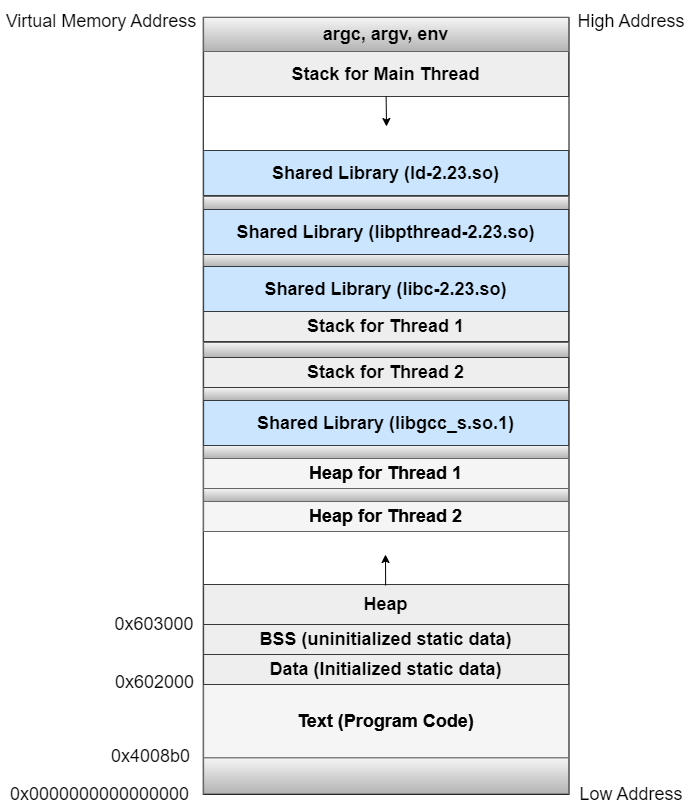

The diagram above was exported from draw.io. Its source (the exported page's mxGraphModel, read from the mxfile embedded in the PNG):
<mxGraphModel dx="1038" dy="547" grid="1" gridSize="10" guides="1" tooltips="1" connect="1" arrows="1" fold="1" page="1" pageScale="1" pageWidth="827" pageHeight="1169" math="0" shadow="0">
  <root>
    <mxCell id="0" />
    <mxCell id="1" parent="0" />
    <mxCell id="8yy_UpaCzfuwYl_fiIlz-1" value="" style="rounded=0;whiteSpace=wrap;html=1;rotation=90;" parent="1" vertex="1">
      <mxGeometry x="61.03999999999999" y="264.53999999999996" width="777.18" height="365.75" as="geometry" />
    </mxCell>
    <mxCell id="8yy_UpaCzfuwYl_fiIlz-8" value="&lt;h4&gt;Text (Program Code)&lt;/h4&gt;" style="text;html=1;align=center;verticalAlign=middle;whiteSpace=wrap;rounded=0;fontSize=18;fillColor=#f5f5f5;fontColor=#333333;strokeColor=#666666;" parent="1" vertex="1">
      <mxGeometry x="267.13" y="726" width="365" height="73.4" as="geometry" />
    </mxCell>
    <mxCell id="8yy_UpaCzfuwYl_fiIlz-9" value="0x0000000000000000" style="text;html=1;strokeColor=none;fillColor=none;align=center;verticalAlign=middle;whiteSpace=wrap;rounded=0;fontFamily=Helvetica;fontSize=18;" parent="1" vertex="1">
      <mxGeometry x="63.629999999999995" y="821" width="198.87" height="30" as="geometry" />
    </mxCell>
    <mxCell id="8yy_UpaCzfuwYl_fiIlz-10" value="0x4008b0" style="text;html=1;strokeColor=none;fillColor=none;align=center;verticalAlign=middle;whiteSpace=wrap;rounded=0;fontFamily=Helvetica;fontSize=18;" parent="1" vertex="1">
      <mxGeometry x="165.5" y="783" width="97" height="30" as="geometry" />
    </mxCell>
    <mxCell id="8yy_UpaCzfuwYl_fiIlz-11" value="&lt;h4&gt;Stack for Main Thread&lt;/h4&gt;" style="text;html=1;align=center;verticalAlign=middle;whiteSpace=wrap;rounded=0;fontSize=18;fillColor=#eeeeee;strokeColor=#36393d;" parent="1" vertex="1">
      <mxGeometry x="267.13" y="93" width="365" height="45" as="geometry" />
    </mxCell>
    <mxCell id="8yy_UpaCzfuwYl_fiIlz-12" value="&lt;h4&gt;Heap&lt;/h4&gt;" style="text;html=1;align=center;verticalAlign=middle;whiteSpace=wrap;rounded=0;fontSize=18;fillColor=#eeeeee;strokeColor=#36393d;" parent="1" vertex="1">
      <mxGeometry x="267.13" y="626" width="365" height="40" as="geometry" />
    </mxCell>
    <mxCell id="8yy_UpaCzfuwYl_fiIlz-13" value="" style="endArrow=classic;html=1;rounded=0;fontFamily=Helvetica;fontSize=18;" parent="1" edge="1">
      <mxGeometry width="50" height="50" relative="1" as="geometry">
        <mxPoint x="449.13" y="627" as="sourcePoint" />
        <mxPoint x="449" y="596" as="targetPoint" />
      </mxGeometry>
    </mxCell>
    <mxCell id="8yy_UpaCzfuwYl_fiIlz-16" value="0x603000" style="text;html=1;strokeColor=none;fillColor=none;align=center;verticalAlign=middle;whiteSpace=wrap;rounded=0;fontFamily=Helvetica;fontSize=18;" parent="1" vertex="1">
      <mxGeometry x="172.5" y="651" width="90" height="30" as="geometry" />
    </mxCell>
    <mxCell id="8yy_UpaCzfuwYl_fiIlz-18" value="" style="endArrow=classic;html=1;rounded=0;fontFamily=Helvetica;fontSize=18;exitX=0.5;exitY=1;exitDx=0;exitDy=0;" parent="1" edge="1">
      <mxGeometry width="50" height="50" relative="1" as="geometry">
        <mxPoint x="449.6300000000001" y="138" as="sourcePoint" />
        <mxPoint x="450" y="168" as="targetPoint" />
      </mxGeometry>
    </mxCell>
    <mxCell id="8yy_UpaCzfuwYl_fiIlz-19" value="&lt;h4&gt;Shared Library (libgcc_s.so.1)&lt;/h4&gt;" style="text;html=1;align=center;verticalAlign=middle;whiteSpace=wrap;rounded=0;fontSize=18;fillColor=#f5f5f5;fontColor=#333333;strokeColor=#666666;" parent="1" vertex="1">
      <mxGeometry x="267.13" y="442" width="365" height="45" as="geometry" />
    </mxCell>
    <mxCell id="8yy_UpaCzfuwYl_fiIlz-20" value="&lt;h4&gt;Shared Library (libc-2.23.so)&lt;br&gt;&lt;/h4&gt;" style="text;html=1;align=center;verticalAlign=middle;whiteSpace=wrap;rounded=0;fontSize=18;fillColor=#f5f5f5;fontColor=#333333;strokeColor=#666666;" parent="1" vertex="1">
      <mxGeometry x="267.13" y="308" width="365" height="45" as="geometry" />
    </mxCell>
    <mxCell id="8yy_UpaCzfuwYl_fiIlz-21" value="&lt;h4&gt;Shared Library (libpthread-2.23.so)&lt;br&gt;&lt;/h4&gt;" style="text;html=1;align=center;verticalAlign=middle;whiteSpace=wrap;rounded=0;fontSize=18;fillColor=#f5f5f5;fontColor=#333333;strokeColor=#666666;" parent="1" vertex="1">
      <mxGeometry x="267.13" y="251" width="365" height="45" as="geometry" />
    </mxCell>
    <mxCell id="8yy_UpaCzfuwYl_fiIlz-22" value="&lt;h4&gt;Shared Library (ld-2.23.so)&lt;br&gt;&lt;/h4&gt;" style="text;html=1;align=center;verticalAlign=middle;whiteSpace=wrap;rounded=0;fontSize=18;fillColor=#f5f5f5;fontColor=#333333;strokeColor=#666666;" parent="1" vertex="1">
      <mxGeometry x="267.13" y="192" width="365" height="45" as="geometry" />
    </mxCell>
    <mxCell id="8yy_UpaCzfuwYl_fiIlz-23" value="&lt;h4&gt;Data (Initialized static data)&lt;/h4&gt;" style="text;html=1;align=center;verticalAlign=middle;whiteSpace=wrap;rounded=0;fontSize=18;fillColor=#eeeeee;strokeColor=#36393d;" parent="1" vertex="1">
      <mxGeometry x="267.13" y="696" width="365" height="30" as="geometry" />
    </mxCell>
    <mxCell id="8yy_UpaCzfuwYl_fiIlz-24" value="0x602000" style="text;html=1;strokeColor=none;fillColor=none;align=center;verticalAlign=middle;whiteSpace=wrap;rounded=0;fontFamily=Helvetica;fontSize=18;" parent="1" vertex="1">
      <mxGeometry x="173.63" y="709" width="88.87" height="30" as="geometry" />
    </mxCell>
    <mxCell id="8yy_UpaCzfuwYl_fiIlz-25" value="&lt;h4&gt;BSS (uninitialized static data)&lt;/h4&gt;" style="text;html=1;align=center;verticalAlign=middle;whiteSpace=wrap;rounded=0;fontSize=18;fillColor=#f5f5f5;fontColor=#333333;strokeColor=#666666;" parent="1" vertex="1">
      <mxGeometry x="267.13" y="666" width="365" height="30" as="geometry" />
    </mxCell>
    <mxCell id="8yy_UpaCzfuwYl_fiIlz-26" value="&lt;h4&gt;Stack for Thread 1&lt;/h4&gt;" style="text;html=1;align=center;verticalAlign=middle;whiteSpace=wrap;rounded=0;fontSize=18;fillColor=#f5f5f5;fontColor=#333333;strokeColor=#666666;" parent="1" vertex="1">
      <mxGeometry x="267.13" y="354" width="365" height="30" as="geometry" />
    </mxCell>
    <mxCell id="8yy_UpaCzfuwYl_fiIlz-27" value="&lt;h4&gt;Stack for Thread 2&lt;/h4&gt;" style="text;html=1;align=center;verticalAlign=middle;whiteSpace=wrap;rounded=0;fontSize=18;fillColor=#f5f5f5;fontColor=#333333;strokeColor=#666666;" parent="1" vertex="1">
      <mxGeometry x="267.13" y="399" width="365" height="30" as="geometry" />
    </mxCell>
    <mxCell id="8yy_UpaCzfuwYl_fiIlz-28" value="&lt;h4&gt;&lt;br&gt;&lt;/h4&gt;" style="text;html=1;align=center;verticalAlign=middle;whiteSpace=wrap;rounded=0;fontSize=18;fillColor=#f5f5f5;strokeColor=#666666;gradientColor=#b3b3b3;" parent="1" vertex="1">
      <mxGeometry x="267.13" y="799.4" width="365" height="36" as="geometry" />
    </mxCell>
    <mxCell id="8yy_UpaCzfuwYl_fiIlz-29" value="&lt;h4&gt;&lt;br&gt;&lt;/h4&gt;" style="text;html=1;align=center;verticalAlign=middle;whiteSpace=wrap;rounded=0;fontSize=18;fillColor=#f5f5f5;strokeColor=#666666;gradientColor=#b3b3b3;" parent="1" vertex="1">
      <mxGeometry x="267.13" y="429" width="365" height="13" as="geometry" />
    </mxCell>
    <mxCell id="8yy_UpaCzfuwYl_fiIlz-30" value="&lt;h4&gt;&lt;br&gt;&lt;/h4&gt;" style="text;html=1;align=center;verticalAlign=middle;whiteSpace=wrap;rounded=0;fontSize=18;fillColor=#f5f5f5;strokeColor=#666666;gradientColor=#b3b3b3;" parent="1" vertex="1">
      <mxGeometry x="267.13" y="384" width="365" height="15" as="geometry" />
    </mxCell>
    <mxCell id="8yy_UpaCzfuwYl_fiIlz-31" value="&lt;h4&gt;&lt;br&gt;&lt;/h4&gt;" style="text;html=1;align=center;verticalAlign=middle;whiteSpace=wrap;rounded=0;fontSize=18;fillColor=#f5f5f5;strokeColor=#666666;gradientColor=#b3b3b3;" parent="1" vertex="1">
      <mxGeometry x="267.13" y="295" width="365" height="13" as="geometry" />
    </mxCell>
    <mxCell id="8yy_UpaCzfuwYl_fiIlz-32" value="&lt;h4&gt;&lt;br&gt;&lt;/h4&gt;" style="text;html=1;align=center;verticalAlign=middle;whiteSpace=wrap;rounded=0;fontSize=18;fillColor=#f5f5f5;strokeColor=#666666;gradientColor=#b3b3b3;" parent="1" vertex="1">
      <mxGeometry x="267.13" y="238" width="365" height="13" as="geometry" />
    </mxCell>
    <mxCell id="vZizB2ueqZ58Y3mxxdz5-1" value="&lt;h4&gt;argc, argv, env&lt;/h4&gt;" style="text;html=1;align=center;verticalAlign=middle;whiteSpace=wrap;rounded=0;fontSize=18;fillColor=#f5f5f5;strokeColor=#666666;gradientColor=#b3b3b3;" vertex="1" parent="1">
      <mxGeometry x="267.13" y="59" width="365" height="34" as="geometry" />
    </mxCell>
    <mxCell id="vZizB2ueqZ58Y3mxxdz5-2" value="&lt;h4&gt;Heap for Thread 1&lt;/h4&gt;" style="text;html=1;align=center;verticalAlign=middle;whiteSpace=wrap;rounded=0;fontSize=18;fillColor=#f5f5f5;fontColor=#333333;strokeColor=#666666;" vertex="1" parent="1">
      <mxGeometry x="267.13" y="500" width="365" height="30" as="geometry" />
    </mxCell>
    <mxCell id="vZizB2ueqZ58Y3mxxdz5-3" value="&lt;h4&gt;Heap for Thread 2&lt;/h4&gt;" style="text;html=1;align=center;verticalAlign=middle;whiteSpace=wrap;rounded=0;fontSize=18;fillColor=#f5f5f5;fontColor=#333333;strokeColor=#666666;" vertex="1" parent="1">
      <mxGeometry x="267.13" y="543" width="365" height="30" as="geometry" />
    </mxCell>
    <mxCell id="vZizB2ueqZ58Y3mxxdz5-4" value="&lt;h4&gt;&lt;br&gt;&lt;/h4&gt;" style="text;html=1;align=center;verticalAlign=middle;whiteSpace=wrap;rounded=0;fontSize=18;fillColor=#f5f5f5;strokeColor=#666666;gradientColor=#b3b3b3;" vertex="1" parent="1">
      <mxGeometry x="267.13" y="487" width="365" height="13" as="geometry" />
    </mxCell>
    <mxCell id="vZizB2ueqZ58Y3mxxdz5-7" value="&lt;h4&gt;&lt;br&gt;&lt;/h4&gt;" style="text;html=1;align=center;verticalAlign=middle;whiteSpace=wrap;rounded=0;fontSize=18;fillColor=#f5f5f5;strokeColor=#666666;gradientColor=#b3b3b3;" vertex="1" parent="1">
      <mxGeometry x="267.13" y="530" width="365" height="13" as="geometry" />
    </mxCell>
    <mxCell id="vZizB2ueqZ58Y3mxxdz5-9" value="Low Address&lt;br&gt;" style="text;html=1;strokeColor=none;fillColor=none;align=center;verticalAlign=middle;whiteSpace=wrap;rounded=0;fontFamily=Helvetica;fontSize=18;" vertex="1" parent="1">
      <mxGeometry x="635" y="821" width="120" height="30" as="geometry" />
    </mxCell>
    <mxCell id="vZizB2ueqZ58Y3mxxdz5-10" value="High Address" style="text;html=1;strokeColor=none;fillColor=none;align=center;verticalAlign=middle;whiteSpace=wrap;rounded=0;fontFamily=Helvetica;fontSize=18;" vertex="1" parent="1">
      <mxGeometry x="635" y="48" width="120" height="30" as="geometry" />
    </mxCell>
    <mxCell id="vZizB2ueqZ58Y3mxxdz5-11" value="&lt;h4&gt;Heap for Thread 2&lt;/h4&gt;" style="text;html=1;align=center;verticalAlign=middle;whiteSpace=wrap;rounded=0;fontSize=18;" vertex="1" parent="1">
      <mxGeometry x="267.13" y="543" width="365" height="30" as="geometry" />
    </mxCell>
    <mxCell id="vZizB2ueqZ58Y3mxxdz5-12" value="&lt;h4&gt;Heap for Thread 1&lt;/h4&gt;" style="text;html=1;align=center;verticalAlign=middle;whiteSpace=wrap;rounded=0;fontSize=18;" vertex="1" parent="1">
      <mxGeometry x="267.13" y="500" width="365" height="30" as="geometry" />
    </mxCell>
    <mxCell id="vZizB2ueqZ58Y3mxxdz5-13" value="&lt;h4&gt;Shared Library (libgcc_s.so.1)&lt;/h4&gt;" style="text;html=1;align=center;verticalAlign=middle;whiteSpace=wrap;rounded=0;fontSize=18;fillColor=#cce5ff;strokeColor=#36393d;" vertex="1" parent="1">
      <mxGeometry x="267.13" y="442" width="365" height="45" as="geometry" />
    </mxCell>
    <mxCell id="vZizB2ueqZ58Y3mxxdz5-14" value="&lt;h4&gt;Stack for Thread 2&lt;/h4&gt;" style="text;html=1;align=center;verticalAlign=middle;whiteSpace=wrap;rounded=0;fontSize=18;fillColor=#f5f5f5;fontColor=#333333;strokeColor=#666666;" vertex="1" parent="1">
      <mxGeometry x="267.13" y="399" width="365" height="30" as="geometry" />
    </mxCell>
    <mxCell id="vZizB2ueqZ58Y3mxxdz5-15" value="&lt;h4&gt;Stack for Thread 1&lt;/h4&gt;" style="text;html=1;align=center;verticalAlign=middle;whiteSpace=wrap;rounded=0;fontSize=18;fillColor=#f5f5f5;fontColor=#333333;strokeColor=#666666;" vertex="1" parent="1">
      <mxGeometry x="267.13" y="354" width="365" height="30" as="geometry" />
    </mxCell>
    <mxCell id="vZizB2ueqZ58Y3mxxdz5-16" value="&lt;h4&gt;Shared Library (libc-2.23.so)&lt;br&gt;&lt;/h4&gt;" style="text;html=1;align=center;verticalAlign=middle;whiteSpace=wrap;rounded=0;fontSize=18;fillColor=#f5f5f5;fontColor=#333333;strokeColor=#666666;" vertex="1" parent="1">
      <mxGeometry x="267.13" y="308" width="365" height="45" as="geometry" />
    </mxCell>
    <mxCell id="vZizB2ueqZ58Y3mxxdz5-17" value="&lt;h4&gt;Shared Library (libpthread-2.23.so)&lt;br&gt;&lt;/h4&gt;" style="text;html=1;align=center;verticalAlign=middle;whiteSpace=wrap;rounded=0;fontSize=18;fillColor=#f5f5f5;fontColor=#333333;strokeColor=#666666;" vertex="1" parent="1">
      <mxGeometry x="267.13" y="251" width="365" height="45" as="geometry" />
    </mxCell>
    <mxCell id="vZizB2ueqZ58Y3mxxdz5-18" value="&lt;h4&gt;Shared Library (ld-2.23.so)&lt;br&gt;&lt;/h4&gt;" style="text;html=1;align=center;verticalAlign=middle;whiteSpace=wrap;rounded=0;fontSize=18;fillColor=#f5f5f5;fontColor=#333333;strokeColor=#666666;" vertex="1" parent="1">
      <mxGeometry x="267.13" y="192" width="365" height="45" as="geometry" />
    </mxCell>
    <mxCell id="vZizB2ueqZ58Y3mxxdz5-19" value="&lt;h4&gt;Shared Library (libpthread-2.23.so)&lt;br&gt;&lt;/h4&gt;" style="text;html=1;align=center;verticalAlign=middle;whiteSpace=wrap;rounded=0;fontSize=18;fillColor=#f5f5f5;fontColor=#333333;strokeColor=#666666;" vertex="1" parent="1">
      <mxGeometry x="267.13" y="251" width="365" height="45" as="geometry" />
    </mxCell>
    <mxCell id="vZizB2ueqZ58Y3mxxdz5-20" value="&lt;h4&gt;Shared Library (ld-2.23.so)&lt;br&gt;&lt;/h4&gt;" style="text;html=1;align=center;verticalAlign=middle;whiteSpace=wrap;rounded=0;fontSize=18;fillColor=#f5f5f5;fontColor=#333333;strokeColor=#666666;" vertex="1" parent="1">
      <mxGeometry x="267.13" y="192" width="365" height="45" as="geometry" />
    </mxCell>
    <mxCell id="vZizB2ueqZ58Y3mxxdz5-21" value="&lt;h4&gt;Shared Library (libpthread-2.23.so)&lt;br&gt;&lt;/h4&gt;" style="text;html=1;align=center;verticalAlign=middle;whiteSpace=wrap;rounded=0;fontSize=18;fillColor=#f5f5f5;fontColor=#333333;strokeColor=#666666;" vertex="1" parent="1">
      <mxGeometry x="267.13" y="251" width="365" height="45" as="geometry" />
    </mxCell>
    <mxCell id="vZizB2ueqZ58Y3mxxdz5-22" value="&lt;h4&gt;Shared Library (ld-2.23.so)&lt;br&gt;&lt;/h4&gt;" style="text;html=1;align=center;verticalAlign=middle;whiteSpace=wrap;rounded=0;fontSize=18;" vertex="1" parent="1">
      <mxGeometry x="267.13" y="192" width="365" height="45" as="geometry" />
    </mxCell>
    <mxCell id="vZizB2ueqZ58Y3mxxdz5-23" value="&lt;h4&gt;Shared Library (libpthread-2.23.so)&lt;br&gt;&lt;/h4&gt;" style="text;html=1;align=center;verticalAlign=middle;whiteSpace=wrap;rounded=0;fontSize=18;" vertex="1" parent="1">
      <mxGeometry x="267.13" y="251" width="365" height="45" as="geometry" />
    </mxCell>
    <mxCell id="vZizB2ueqZ58Y3mxxdz5-24" value="&lt;h4&gt;Stack for Thread 2&lt;/h4&gt;" style="text;html=1;align=center;verticalAlign=middle;whiteSpace=wrap;rounded=0;fontSize=18;fillColor=#f5f5f5;fontColor=#333333;strokeColor=#666666;" vertex="1" parent="1">
      <mxGeometry x="267.13" y="399" width="365" height="30" as="geometry" />
    </mxCell>
    <mxCell id="vZizB2ueqZ58Y3mxxdz5-25" value="&lt;h4&gt;Shared Library (libc-2.23.so)&lt;br&gt;&lt;/h4&gt;" style="text;html=1;align=center;verticalAlign=middle;whiteSpace=wrap;rounded=0;fontSize=18;fillColor=#cce5ff;strokeColor=#36393d;" vertex="1" parent="1">
      <mxGeometry x="267.13" y="308" width="365" height="45" as="geometry" />
    </mxCell>
    <mxCell id="vZizB2ueqZ58Y3mxxdz5-26" value="&lt;h4&gt;Stack for Thread 1&lt;/h4&gt;" style="text;html=1;align=center;verticalAlign=middle;whiteSpace=wrap;rounded=0;fontSize=18;fillColor=#eeeeee;strokeColor=#36393d;" vertex="1" parent="1">
      <mxGeometry x="267.13" y="354" width="365" height="30" as="geometry" />
    </mxCell>
    <mxCell id="vZizB2ueqZ58Y3mxxdz5-27" value="&lt;h4&gt;Stack for Thread 2&lt;/h4&gt;" style="text;html=1;align=center;verticalAlign=middle;whiteSpace=wrap;rounded=0;fontSize=18;fillColor=#eeeeee;strokeColor=#36393d;" vertex="1" parent="1">
      <mxGeometry x="267.13" y="399" width="365" height="30" as="geometry" />
    </mxCell>
    <mxCell id="vZizB2ueqZ58Y3mxxdz5-28" value="&lt;h4&gt;BSS (uninitialized static data)&lt;/h4&gt;" style="text;html=1;align=center;verticalAlign=middle;whiteSpace=wrap;rounded=0;fontSize=18;fillColor=#f5f5f5;fontColor=#333333;strokeColor=#666666;" vertex="1" parent="1">
      <mxGeometry x="267.13" y="666" width="365" height="30" as="geometry" />
    </mxCell>
    <mxCell id="vZizB2ueqZ58Y3mxxdz5-29" value="&lt;h4&gt;Shared Library (ld-2.23.so)&lt;br&gt;&lt;/h4&gt;" style="text;html=1;align=center;verticalAlign=middle;whiteSpace=wrap;rounded=0;fontSize=18;" vertex="1" parent="1">
      <mxGeometry x="267.13" y="192" width="365" height="45" as="geometry" />
    </mxCell>
    <mxCell id="vZizB2ueqZ58Y3mxxdz5-30" value="&lt;h4&gt;Shared Library (libpthread-2.23.so)&lt;br&gt;&lt;/h4&gt;" style="text;html=1;align=center;verticalAlign=middle;whiteSpace=wrap;rounded=0;fontSize=18;" vertex="1" parent="1">
      <mxGeometry x="267.13" y="251" width="365" height="45" as="geometry" />
    </mxCell>
    <mxCell id="vZizB2ueqZ58Y3mxxdz5-31" value="&lt;h4&gt;Shared Library (ld-2.23.so)&lt;br&gt;&lt;/h4&gt;" style="text;html=1;align=center;verticalAlign=middle;whiteSpace=wrap;rounded=0;fontSize=18;fillColor=#cce5ff;strokeColor=#36393d;" vertex="1" parent="1">
      <mxGeometry x="267.13" y="192" width="365" height="45" as="geometry" />
    </mxCell>
    <mxCell id="vZizB2ueqZ58Y3mxxdz5-32" value="&lt;h4&gt;Shared Library (libpthread-2.23.so)&lt;br&gt;&lt;/h4&gt;" style="text;html=1;align=center;verticalAlign=middle;whiteSpace=wrap;rounded=0;fontSize=18;fillColor=#cce5ff;strokeColor=#36393d;" vertex="1" parent="1">
      <mxGeometry x="267.13" y="251" width="365" height="45" as="geometry" />
    </mxCell>
    <mxCell id="vZizB2ueqZ58Y3mxxdz5-33" value="Virtual Memory Address" style="text;html=1;strokeColor=none;fillColor=none;align=center;verticalAlign=middle;whiteSpace=wrap;rounded=0;fontFamily=Helvetica;fontSize=18;" vertex="1" parent="1">
      <mxGeometry x="67" y="48" width="195.5" height="30" as="geometry" />
    </mxCell>
    <mxCell id="vZizB2ueqZ58Y3mxxdz5-34" value="&lt;h4&gt;Text (Program Code)&lt;/h4&gt;" style="text;html=1;align=center;verticalAlign=middle;whiteSpace=wrap;rounded=0;fontSize=18;" vertex="1" parent="1">
      <mxGeometry x="267.13" y="726" width="365" height="73.4" as="geometry" />
    </mxCell>
    <mxCell id="vZizB2ueqZ58Y3mxxdz5-35" value="&lt;h4&gt;BSS (uninitialized static data)&lt;/h4&gt;" style="text;html=1;align=center;verticalAlign=middle;whiteSpace=wrap;rounded=0;fontSize=18;fillColor=#eeeeee;strokeColor=#36393d;" vertex="1" parent="1">
      <mxGeometry x="267.13" y="666" width="365" height="30" as="geometry" />
    </mxCell>
  </root>
</mxGraphModel>